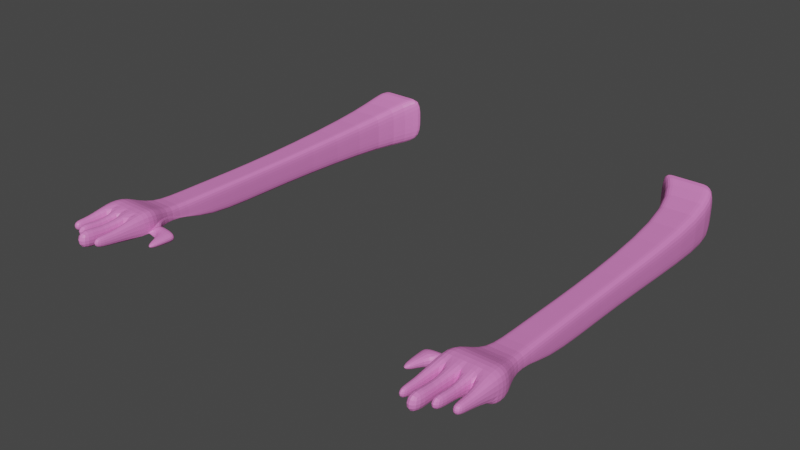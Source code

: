 # Source: HandTest.blend  (saved by Blender 3.4.6; exported with 4.5.12 LTS)
import bpy
from mathutils import Matrix  # noqa: F401  (used for matrix-valued properties, if any)

bpy.ops.wm.read_factory_settings(use_empty=True)
scene = bpy.context.scene
scene.name = 'Scene'

# ---- collections
col_collection = bpy.data.collections.new('Collection'); scene.collection.children.link(col_collection)

# ---- materials (node trees are filled in below, after node groups)
mat_material = bpy.data.materials.new('Material')
mat_material.alpha_threshold = 0.0
mat_material.use_transparent_shadow = False
mat_material.roughness = 0.5
mat_material.line_color = (0.0, 0.0, 0.0, 1.0)

# ---- material node trees
mat_material.use_nodes = True; mat_material.node_tree.nodes.clear()
_N = mat_material.node_tree.nodes; _L = mat_material.node_tree.links
n0 = _N.new('ShaderNodeOutputMaterial'); n0.name = 'Material Output'; n0.location = (300, 300)
n1 = _N.new('ShaderNodeBsdfPrincipled'); n1.name = 'Principled BSDF'; n1.location = (10, 300)
n1.distribution = 'GGX'
n1.subsurface_method = 'RANDOM_WALK_SKIN'
n1.inputs[0].default_value = (0.8, 0.2222, 0.6045, 1.0)
n1.inputs[3].default_value = 1.45
n1.inputs[27].default_value = (0.0, 0.0, 0.0, 1.0)
n1.inputs[28].default_value = 1.0
_L.new(n1.outputs[0], n0.inputs[0])
n0.is_active_output = True

# ---- world
world_world = bpy.data.worlds.new('World'); scene.world = world_world
world_world.use_nodes = True; world_world.node_tree.nodes.clear()
_N = world_world.node_tree.nodes; _L = world_world.node_tree.links
n0 = _N.new('ShaderNodeOutputWorld'); n0.name = 'World Output'; n0.location = (300, 300)
n1 = _N.new('ShaderNodeBackground'); n1.name = 'Background'; n1.location = (10, 300)
n1.inputs[0].default_value = (0.05088, 0.05088, 0.05088, 1.0)
_L.new(n1.outputs[0], n0.inputs[0])
n0.is_active_output = True
world_world.color = (0.05088, 0.05088, 0.05088)
world_world.use_sun_shadow = False
world_world.sun_shadow_jitter_overblur = 0.0

# ---- meshes
me_cube = bpy.data.meshes.new('Cube')
me_cube.from_pydata([(-3.074, -1.127, 3.133), (-3.074, -1.127, 1.858), (-3.727, -1.722, 2.652), (-3.727, -1.722, 1.825), (-4.348, -1.127, 3.133), (-4.348, -1.127, 1.858), (-4.555, -1.722, 2.652), (-4.555, -1.722, 1.825), (-4.422, -5.18, 1.96), (-4.422, -5.18, 2.516), (-3.867, -5.18, 2.516), (-3.867, -5.18, 1.96), (-4.463, -7.423, 1.925), (-4.463, -7.423, 2.55), (-3.838, -7.423, 2.55), (-3.838, -7.423, 1.925), (-4.393, -8.417, 2.553), (-4.455, -8.362, 2.536), (-3.857, -8.362, 2.536), (-3.796, -8.417, 2.553), (-4.682, -8.878, 2.265), (-4.743, -8.822, 2.824), (-3.569, -8.822, 2.824), (-3.574, -8.755, 2.676), (-4.682, -9.267, 2.265), (-4.743, -9.211, 2.824), (-3.569, -9.211, 2.824), (-3.574, -9.144, 2.676), (-3.074, -1.127, 2.504), (-4.555, -1.722, 2.244), (-3.727, -1.722, 2.244), (-4.348, -1.127, 2.504), (-4.422, -5.18, 2.242), (-3.867, -5.18, 2.242), (-4.463, -7.423, 2.242), (-3.838, -7.423, 2.242), (-4.455, -8.362, 2.241), (-3.857, -8.362, 2.241), (-4.743, -8.822, 2.245), (-3.569, -8.822, 2.245), (-4.733, -9.242, 2.338), (-3.558, -9.242, 2.338), (-3.984, -1.127, 1.858), (-4.319, -1.722, 2.652), (-4.319, -1.722, 1.825), (-3.984, -1.127, 3.133), (-4.264, -5.18, 2.516), (-4.264, -5.18, 1.96), (-4.285, -7.423, 2.55), (-4.285, -7.423, 1.925), (-4.284, -8.362, 2.536), (-4.223, -8.417, 2.553), (-4.408, -8.822, 2.824), (-4.346, -8.878, 2.265), (-4.408, -9.211, 2.824), (-4.346, -9.267, 2.265), (-4.397, -9.242, 2.338), (-3.984, -1.127, 2.504), (-4.123, -1.722, 1.825), (-3.682, -1.127, 3.133), (-4.132, -5.18, 1.96), (-4.137, -7.423, 1.925), (-4.081, -8.417, 2.553), (-4.068, -8.878, 2.265), (-4.068, -9.267, 2.265), (-3.682, -1.127, 2.504), (-3.682, -1.127, 1.858), (-4.123, -1.722, 2.652), (-4.132, -5.18, 2.516), (-4.137, -7.423, 2.55), (-4.142, -8.362, 2.536), (-4.13, -8.822, 2.824), (-4.13, -9.211, 2.824), (-4.119, -9.242, 2.338), (-3.921, -1.722, 1.825), (-3.372, -1.127, 3.133), (-3.997, -5.18, 1.96), (-3.984, -7.423, 1.925), (-3.936, -8.417, 2.553), (-3.782, -8.878, 2.265), (-3.782, -9.267, 2.265), (-3.372, -1.127, 2.504), (-3.372, -1.127, 1.858), (-3.921, -1.722, 2.652), (-3.997, -5.18, 2.516), (-3.984, -7.423, 2.55), (-3.997, -8.362, 2.536), (-3.843, -8.822, 2.824), (-3.843, -9.211, 2.824), (-3.833, -9.242, 2.338), (-4.658, -9.763, 2.467), (-4.669, -9.733, 2.696), (-4.482, -9.733, 2.696), (-4.472, -9.763, 2.467), (-4.198, -9.655, 2.683), (-4.34, -9.655, 2.683), (-4.187, -9.685, 2.48), (-4.329, -9.685, 2.48), (-3.898, -9.832, 2.713), (-4.075, -9.832, 2.713), (-3.888, -9.862, 2.449), (-4.064, -9.862, 2.449), (-3.629, -9.871, 2.697), (-3.619, -9.901, 2.466), (-3.783, -9.871, 2.697), (-3.772, -9.901, 2.466), (-3.599, -8.765, 2.548), (-3.535, -8.77, 2.167), (-3.603, -9.018, 2.55), (-3.54, -9.023, 2.169), (-3.337, -8.799, 2.546), (-3.31, -8.802, 2.251), (-3.34, -8.993, 2.548), (-3.312, -8.996, 2.253), (-3.053, -8.843, 2.513), (-3.036, -8.845, 2.338), (-3.054, -8.958, 2.514), (-3.038, -8.959, 2.339), (-3.192, -9.478, 2.484), (-3.179, -9.48, 2.354), (-3.066, -9.463, 2.469), (-3.058, -9.464, 2.392), (-4.658, -10.07, 2.507), (-4.669, -10.04, 2.736), (-4.482, -10.04, 2.736), (-4.472, -10.07, 2.507), (-4.155, -10.17, 2.826), (-4.389, -10.17, 2.826), (-4.138, -10.22, 2.491), (-4.372, -10.22, 2.491), (-3.826, -10.38, 2.892), (-4.156, -10.38, 2.892), (-3.806, -10.44, 2.399), (-4.136, -10.44, 2.399), (-3.629, -10.24, 2.744), (-3.619, -10.27, 2.514), (-3.783, -10.24, 2.744), (-3.772, -10.27, 2.514)], [], [(45, 4, 6, 43), (29, 7, 8, 32), (29, 6, 4, 31), (82, 1, 3, 74), (28, 0, 2, 30), (81, 75, 0, 28), (46, 9, 13, 48), (74, 3, 11, 76), (43, 6, 9, 46), (30, 2, 10, 33), (77, 15, 19, 78), (32, 8, 12, 34), (76, 11, 15, 77), (33, 10, 14, 35), (50, 17, 21, 52), (35, 14, 18, 37), (48, 13, 17, 50), (34, 12, 16, 36), (52, 21, 25, 54), (36, 16, 20, 38), (78, 19, 23, 79), (37, 18, 22, 39), (54, 25, 91, 92), (38, 20, 24, 40), (79, 23, 27, 80), (39, 22, 26, 41), (41, 27, 109, 108), (21, 38, 40, 25), (55, 56, 40, 24), (19, 37, 39, 23), (17, 36, 38, 21), (13, 34, 36, 17), (15, 35, 37, 19), (11, 33, 35, 15), (9, 32, 34, 13), (3, 30, 33, 11), (82, 81, 28, 1), (1, 28, 30, 3), (7, 29, 31, 5), (6, 29, 32, 9), (5, 31, 57, 42), (64, 73, 56, 55), (20, 53, 55, 24), (56, 73, 96, 97), (16, 51, 53, 20), (71, 52, 54, 72), (69, 48, 50, 70), (70, 50, 52, 71), (8, 47, 49, 12), (12, 49, 51, 16), (67, 43, 46, 68), (7, 44, 47, 8), (68, 46, 48, 69), (31, 4, 45, 57), (5, 42, 44, 7), (59, 45, 43, 67), (75, 59, 67, 83), (84, 68, 69, 85), (83, 67, 68, 84), (86, 70, 71, 87), (85, 69, 70, 86), (87, 71, 72, 88), (73, 89, 100, 101), (80, 89, 73, 64), (42, 57, 65, 66), (53, 63, 64, 55), (51, 62, 63, 53), (47, 60, 61, 49), (49, 61, 62, 51), (44, 58, 60, 47), (57, 45, 59, 65), (42, 66, 58, 44), (27, 41, 89, 80), (41, 26, 102, 103), (22, 87, 88, 26), (14, 85, 86, 18), (18, 86, 87, 22), (2, 83, 84, 10), (10, 84, 85, 14), (0, 75, 83, 2), (66, 65, 81, 82), (63, 79, 80, 64), (62, 78, 79, 63), (60, 76, 77, 61), (61, 77, 78, 62), (58, 74, 76, 60), (65, 59, 75, 81), (66, 82, 74, 58), (93, 92, 124, 125), (40, 56, 93, 90), (25, 40, 90, 91), (56, 54, 92, 93), (97, 96, 128, 129), (72, 54, 95, 94), (73, 72, 94, 96), (54, 56, 97, 95), (99, 101, 133, 131), (72, 73, 101, 99), (89, 88, 98, 100), (88, 72, 99, 98), (105, 103, 135, 137), (26, 88, 104, 102), (88, 89, 105, 104), (89, 41, 103, 105), (109, 107, 111, 113), (23, 39, 106, 107), (39, 41, 108, 106), (27, 23, 107, 109), (110, 112, 116, 114), (107, 106, 110, 111), (106, 108, 112, 110), (108, 109, 113, 112), (115, 114, 116, 117), (113, 117, 121, 119), (113, 111, 115, 117), (111, 110, 114, 115), (118, 119, 121, 120), (112, 113, 119, 118), (116, 112, 118, 120), (117, 116, 120, 121), (125, 124, 123, 122), (92, 91, 123, 124), (90, 93, 125, 122), (91, 90, 122, 123), (128, 126, 127, 129), (95, 97, 129, 127), (94, 95, 127, 126), (96, 94, 126, 128), (132, 130, 131, 133), (98, 99, 131, 130), (100, 98, 130, 132), (101, 100, 132, 133), (135, 134, 136, 137), (103, 102, 134, 135), (104, 105, 137, 136), (102, 104, 136, 134)])
_uv = me_cube.uv_layers.new(name='UVMap')
_uv.uv.foreach_set('vector', [0.8036, 0.5, 0.875, 0.5, 0.875, 0.75, 0.8036, 0.75, 0.5016, 0.0, 0.375, 0.0, 0.375, 0.0, 0.5016, 0.0, 0.5016, 0.0, 0.625, 0.0, 0.625, 0.25, 0.5016, 0.25, 0.3165, 0.5, 0.375, 0.5, 0.375, 0.75, 0.3165, 0.75, 0.5016, 0.5, 0.625, 0.5, 0.625, 0.75, 0.5016, 0.75, 0.5016, 0.4415, 0.625, 0.4415, 0.625, 0.5, 0.5016, 0.5, 0.8036, 0.75, 0.875, 0.75, 0.875, 0.75, 0.8036, 0.75, 0.3165, 0.75, 0.375, 0.75, 0.375, 0.75, 0.3165, 0.75, 0.8036, 0.75, 0.875, 0.75, 0.875, 0.75, 0.8036, 0.75, 0.5016, 0.75, 0.625, 0.75, 0.625, 0.75, 0.5016, 0.75, 0.3165, 0.75, 0.375, 0.75, 0.375, 0.75, 0.3165, 0.75, 0.5016, 0.0, 0.375, 0.0, 0.375, 0.0, 0.5016, 0.0, 0.3165, 0.75, 0.375, 0.75, 0.375, 0.75, 0.3165, 0.75, 0.5016, 0.75, 0.625, 0.75, 0.625, 0.75, 0.5016, 0.75, 0.8036, 0.75, 0.875, 0.75, 0.875, 0.75, 0.8036, 0.75, 0.5016, 0.75, 0.625, 0.75, 0.625, 0.75, 0.5016, 0.75, 0.8036, 0.75, 0.875, 0.75, 0.875, 0.75, 0.8036, 0.75, 0.5016, 0.0, 0.375, 0.0, 0.375, 0.0, 0.5016, 0.0, 0.8036, 0.75, 0.875, 0.75, 0.875, 0.75, 0.8036, 0.75, 0.5016, 0.0, 0.375, 0.0, 0.375, 0.0, 0.5016, 0.0, 0.3165, 0.75, 0.375, 0.75, 0.375, 0.75, 0.3165, 0.75, 0.5016, 0.75, 0.625, 0.75, 0.625, 0.75, 0.5016, 0.75, 0.8036, 0.75, 0.875, 0.75, 0.875, 0.75, 0.8036, 0.75, 0.5016, 0.0, 0.375, 0.0, 0.375, 0.0, 0.5016, 0.0, 0.3165, 0.75, 0.375, 0.75, 0.375, 0.75, 0.3165, 0.75, 0.5016, 0.75, 0.625, 0.75, 0.625, 0.75, 0.5016, 0.75, 0.5016, 0.75, 0.375, 0.75, 0.375, 0.75, 0.5016, 0.75, 0.625, 0.0, 0.5016, 0.0, 0.5016, 0.0, 0.625, 0.0, 0.375, 0.9286, 0.5016, 0.9286, 0.5016, 1.0, 0.375, 1.0, 0.375, 0.75, 0.5016, 0.75, 0.5016, 0.75, 0.375, 0.75, 0.625, 0.0, 0.5016, 0.0, 0.5016, 0.0, 0.625, 0.0, 0.625, 0.0, 0.5016, 0.0, 0.5016, 0.0, 0.625, 0.0, 0.375, 0.75, 0.5016, 0.75, 0.5016, 0.75, 0.375, 0.75, 0.375, 0.75, 0.5016, 0.75, 0.5016, 0.75, 0.375, 0.75, 0.625, 0.0, 0.5016, 0.0, 0.5016, 0.0, 0.625, 0.0, 0.375, 0.75, 0.5016, 0.75, 0.5016, 0.75, 0.375, 0.75, 0.375, 0.4415, 0.5016, 0.4415, 0.5016, 0.5, 0.375, 0.5, 0.375, 0.5, 0.5016, 0.5, 0.5016, 0.75, 0.375, 0.75, 0.375, 0.0, 0.5016, 0.0, 0.5016, 0.25, 0.375, 0.25, 0.625, 0.0, 0.5016, 0.0, 0.5016, 0.0, 0.625, 0.0, 0.375, 0.25, 0.5016, 0.25, 0.5016, 0.3214, 0.375, 0.3214, 0.375, 0.8694, 0.5016, 0.8694, 0.5016, 0.9286, 0.375, 0.9286, 0.125, 0.75, 0.1964, 0.75, 0.1964, 0.75, 0.125, 0.75, 0.5016, 0.9286, 0.5016, 0.8694, 0.5016, 0.8694, 0.5016, 0.9286, 0.125, 0.75, 0.1964, 0.75, 0.1964, 0.75, 0.125, 0.75, 0.7444, 0.75, 0.8036, 0.75, 0.8036, 0.75, 0.7444, 0.75, 0.7444, 0.75, 0.8036, 0.75, 0.8036, 0.75, 0.7444, 0.75, 0.7444, 0.75, 0.8036, 0.75, 0.8036, 0.75, 0.7444, 0.75, 0.125, 0.75, 0.1964, 0.75, 0.1964, 0.75, 0.125, 0.75, 0.125, 0.75, 0.1964, 0.75, 0.1964, 0.75, 0.125, 0.75, 0.7444, 0.75, 0.8036, 0.75, 0.8036, 0.75, 0.7444, 0.75, 0.125, 0.75, 0.1964, 0.75, 0.1964, 0.75, 0.125, 0.75, 0.7444, 0.75, 0.8036, 0.75, 0.8036, 0.75, 0.7444, 0.75, 0.5016, 0.25, 0.625, 0.25, 0.625, 0.3214, 0.5016, 0.3214, 0.125, 0.5, 0.1964, 0.5, 0.1964, 0.75, 0.125, 0.75, 0.7444, 0.5, 0.8036, 0.5, 0.8036, 0.75, 0.7444, 0.75, 0.6835, 0.5, 0.7444, 0.5, 0.7444, 0.75, 0.6835, 0.75, 0.6835, 0.75, 0.7444, 0.75, 0.7444, 0.75, 0.6835, 0.75, 0.6835, 0.75, 0.7444, 0.75, 0.7444, 0.75, 0.6835, 0.75, 0.6835, 0.75, 0.7444, 0.75, 0.7444, 0.75, 0.6835, 0.75, 0.6835, 0.75, 0.7444, 0.75, 0.7444, 0.75, 0.6835, 0.75, 0.6835, 0.75, 0.7444, 0.75, 0.7444, 0.75, 0.6835, 0.75, 0.5016, 0.8694, 0.5016, 0.8085, 0.5016, 0.8085, 0.5016, 0.8694, 0.375, 0.8085, 0.5016, 0.8085, 0.5016, 0.8694, 0.375, 0.8694, 0.375, 0.3214, 0.5016, 0.3214, 0.5016, 0.3806, 0.375, 0.3806, 0.1964, 0.75, 0.2556, 0.75, 0.2556, 0.75, 0.1964, 0.75, 0.1964, 0.75, 0.2556, 0.75, 0.2556, 0.75, 0.1964, 0.75, 0.1964, 0.75, 0.2556, 0.75, 0.2556, 0.75, 0.1964, 0.75, 0.1964, 0.75, 0.2556, 0.75, 0.2556, 0.75, 0.1964, 0.75, 0.1964, 0.75, 0.2556, 0.75, 0.2556, 0.75, 0.1964, 0.75, 0.5016, 0.3214, 0.625, 0.3214, 0.625, 0.3806, 0.5016, 0.3806, 0.1964, 0.5, 0.2556, 0.5, 0.2556, 0.75, 0.1964, 0.75, 0.375, 0.75, 0.5016, 0.75, 0.5016, 0.8085, 0.375, 0.8085, 0.5016, 0.75, 0.625, 0.75, 0.625, 0.75, 0.5016, 0.75, 0.625, 0.75, 0.6835, 0.75, 0.6835, 0.75, 0.625, 0.75, 0.625, 0.75, 0.6835, 0.75, 0.6835, 0.75, 0.625, 0.75, 0.625, 0.75, 0.6835, 0.75, 0.6835, 0.75, 0.625, 0.75, 0.625, 0.75, 0.6835, 0.75, 0.6835, 0.75, 0.625, 0.75, 0.625, 0.75, 0.6835, 0.75, 0.6835, 0.75, 0.625, 0.75, 0.625, 0.5, 0.6835, 0.5, 0.6835, 0.75, 0.625, 0.75, 0.375, 0.3806, 0.5016, 0.3806, 0.5016, 0.4415, 0.375, 0.4415, 0.2556, 0.75, 0.3165, 0.75, 0.3165, 0.75, 0.2556, 0.75, 0.2556, 0.75, 0.3165, 0.75, 0.3165, 0.75, 0.2556, 0.75, 0.2556, 0.75, 0.3165, 0.75, 0.3165, 0.75, 0.2556, 0.75, 0.2556, 0.75, 0.3165, 0.75, 0.3165, 0.75, 0.2556, 0.75, 0.2556, 0.75, 0.3165, 0.75, 0.3165, 0.75, 0.2556, 0.75, 0.5016, 0.3806, 0.625, 0.3806, 0.625, 0.4415, 0.5016, 0.4415, 0.2556, 0.5, 0.3165, 0.5, 0.3165, 0.75, 0.2556, 0.75, 0.5016, 0.9286, 0.625, 0.9286, 0.625, 0.9286, 0.5016, 0.9286, 0.5016, 1.0, 0.5016, 0.9286, 0.5016, 0.9286, 0.5016, 1.0, 0.625, 0.0, 0.5016, 0.0, 0.5016, 0.0, 0.625, 0.0, 0.5016, 0.9286, 0.625, 0.9286, 0.625, 0.9286, 0.5016, 0.9286, 0.5016, 0.9286, 0.5016, 0.8694, 0.5016, 0.8694, 0.5016, 0.9286, 0.7444, 0.75, 0.8036, 0.75, 0.8036, 0.75, 0.7444, 0.75, 0.5016, 0.8694, 0.625, 0.8694, 0.625, 0.8694, 0.5016, 0.8694, 0.625, 0.9286, 0.5016, 0.9286, 0.5016, 0.9286, 0.625, 0.9286, 0.625, 0.8694, 0.5016, 0.8694, 0.5016, 0.8694, 0.625, 0.8694, 0.625, 0.8694, 0.5016, 0.8694, 0.5016, 0.8694, 0.625, 0.8694, 0.5016, 0.8085, 0.625, 0.8085, 0.625, 0.8085, 0.5016, 0.8085, 0.6835, 0.75, 0.7444, 0.75, 0.7444, 0.75, 0.6835, 0.75, 0.5016, 0.8085, 0.5016, 0.75, 0.5016, 0.75, 0.5016, 0.8085, 0.625, 0.75, 0.6835, 0.75, 0.6835, 0.75, 0.625, 0.75, 0.625, 0.8085, 0.5016, 0.8085, 0.5016, 0.8085, 0.625, 0.8085, 0.5016, 0.8085, 0.5016, 0.75, 0.5016, 0.75, 0.5016, 0.8085, 0.375, 0.75, 0.375, 0.75, 0.375, 0.75, 0.375, 0.75, 0.375, 0.75, 0.5016, 0.75, 0.5016, 0.75, 0.375, 0.75, 0.5016, 0.75, 0.5016, 0.75, 0.5016, 0.75, 0.5016, 0.75, 0.375, 0.75, 0.375, 0.75, 0.375, 0.75, 0.375, 0.75, 0.5016, 0.75, 0.5016, 0.75, 0.5016, 0.75, 0.5016, 0.75, 0.375, 0.75, 0.5016, 0.75, 0.5016, 0.75, 0.375, 0.75, 0.5016, 0.75, 0.5016, 0.75, 0.5016, 0.75, 0.5016, 0.75, 0.5016, 0.75, 0.375, 0.75, 0.375, 0.75, 0.5016, 0.75, 0.375, 0.75, 0.5016, 0.75, 0.5016, 0.75, 0.375, 0.75, 0.375, 0.75, 0.375, 0.75, 0.375, 0.75, 0.375, 0.75, 0.375, 0.75, 0.375, 0.75, 0.375, 0.75, 0.375, 0.75, 0.375, 0.75, 0.5016, 0.75, 0.5016, 0.75, 0.375, 0.75, 0.5016, 0.75, 0.375, 0.75, 0.375, 0.75, 0.5016, 0.75, 0.5016, 0.75, 0.375, 0.75, 0.375, 0.75, 0.5016, 0.75, 0.5016, 0.75, 0.5016, 0.75, 0.5016, 0.75, 0.5016, 0.75, 0.375, 0.75, 0.5016, 0.75, 0.5016, 0.75, 0.375, 0.75, 0.5016, 0.9286, 0.625, 0.9286, 0.625, 1.0, 0.5016, 1.0, 0.8036, 0.75, 0.875, 0.75, 0.875, 0.75, 0.8036, 0.75, 0.5016, 1.0, 0.5016, 0.9286, 0.5016, 0.9286, 0.5016, 1.0, 0.625, 0.0, 0.5016, 0.0, 0.5016, 0.0, 0.625, 0.0, 0.5016, 0.8694, 0.625, 0.8694, 0.625, 0.9286, 0.5016, 0.9286, 0.625, 0.9286, 0.5016, 0.9286, 0.5016, 0.9286, 0.625, 0.9286, 0.7444, 0.75, 0.8036, 0.75, 0.8036, 0.75, 0.7444, 0.75, 0.5016, 0.8694, 0.625, 0.8694, 0.625, 0.8694, 0.5016, 0.8694, 0.5016, 0.8085, 0.625, 0.8085, 0.625, 0.8694, 0.5016, 0.8694, 0.6835, 0.75, 0.7444, 0.75, 0.7444, 0.75, 0.6835, 0.75, 0.5016, 0.8085, 0.625, 0.8085, 0.625, 0.8085, 0.5016, 0.8085, 0.5016, 0.8694, 0.5016, 0.8085, 0.5016, 0.8085, 0.5016, 0.8694, 0.5016, 0.75, 0.625, 0.75, 0.625, 0.8085, 0.5016, 0.8085, 0.5016, 0.75, 0.625, 0.75, 0.625, 0.75, 0.5016, 0.75, 0.625, 0.8085, 0.5016, 0.8085, 0.5016, 0.8085, 0.625, 0.8085, 0.625, 0.75, 0.6835, 0.75, 0.6835, 0.75, 0.625, 0.75])
me_cube.materials.append(mat_material)
me_cube.use_mirror_vertex_groups = False
me_cube.update()

# ---- objects
ob_cube = bpy.data.objects.new('Cube', me_cube)

# ---- transforms, parenting, visibility, modifiers, constraints
ob_cube.location = (0.0, 0.0, 0.0)
ob_cube.lock_rotations_4d = False
ob_cube.empty_display_type = 'ARROWS'
ob_cube.lineart.crease_threshold = 0.0
_m = ob_cube.modifiers.new('Mirror', 'MIRROR')
_m = ob_cube.modifiers.new('Subdivision', 'SUBSURF')

# ---- collection membership
col_collection.objects.link(ob_cube)

# ---- scene / render settings (as saved in the file)
scene.frame_start = 1; scene.frame_end = 250; scene.frame_set(1)
scene.render.engine = 'BLENDER_EEVEE_NEXT'
scene.cycles.sampling_pattern = 'TABULATED_SOBOL'
scene.cycles.use_light_tree = False
scene.view_settings.view_transform = 'Filmic'
bpy.context.view_layer.update()

# ---- added for rendering (the .blend has no active camera and no usable light): camera, sun
cam_auto = bpy.data.cameras.new('AutoCamera')
cam_auto.lens = 50.0
cam_auto.sensor_width = 36.0
cam_auto.clip_end = 1000.0
ob_auto_camera = bpy.data.objects.new('AutoCamera', cam_auto)
scene.collection.objects.link(ob_auto_camera)
ob_auto_camera.location = (12.3574, -20.6114, 12.3645)
ob_auto_camera.rotation_euler = (1.09748, -7.21219e-08, 0.694738)
scene.camera = ob_auto_camera
light_auto_sun = bpy.data.lights.new('AutoSun', 'SUN')
light_auto_sun.energy = 3.0
light_auto_sun.angle = 0.0523599
ob_auto_sun = bpy.data.objects.new('AutoSun', light_auto_sun)
scene.collection.objects.link(ob_auto_sun)
ob_auto_sun.rotation_euler = (0.872665, 0.174533, 0.523599)
bpy.context.view_layer.update()
